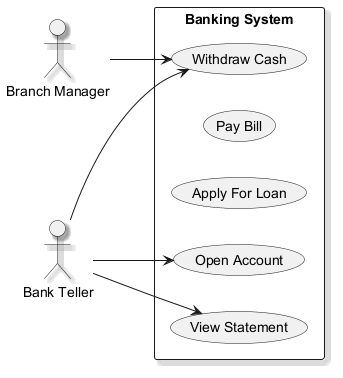

The diagram above was rendered by PlantUML. Its source (embedded in the PNG):
@startuml
skinparam backgroundColor #FFFFFF
skinparam classBackgroundColor #E8F4FA
skinparam classBorderColor #2C7DA0
skinparam shadowing true
left to right direction
actor "Branch Manager" as BranchManager
actor "Bank Teller" as BankTeller
rectangle "Banking System" {
  usecase "Open Account" as UC_OpenAccount
  usecase "Pay Bill" as UC_PayBill
  usecase "Apply For Loan" as UC_ApplyForLoan
  usecase "Withdraw Cash" as UC_WithdrawCash
  usecase "View Statement" as UC_ViewStatement
}
BranchManager --> UC_WithdrawCash
BankTeller --> UC_OpenAccount
BankTeller --> UC_ViewStatement
BankTeller --> UC_WithdrawCash
@enduml